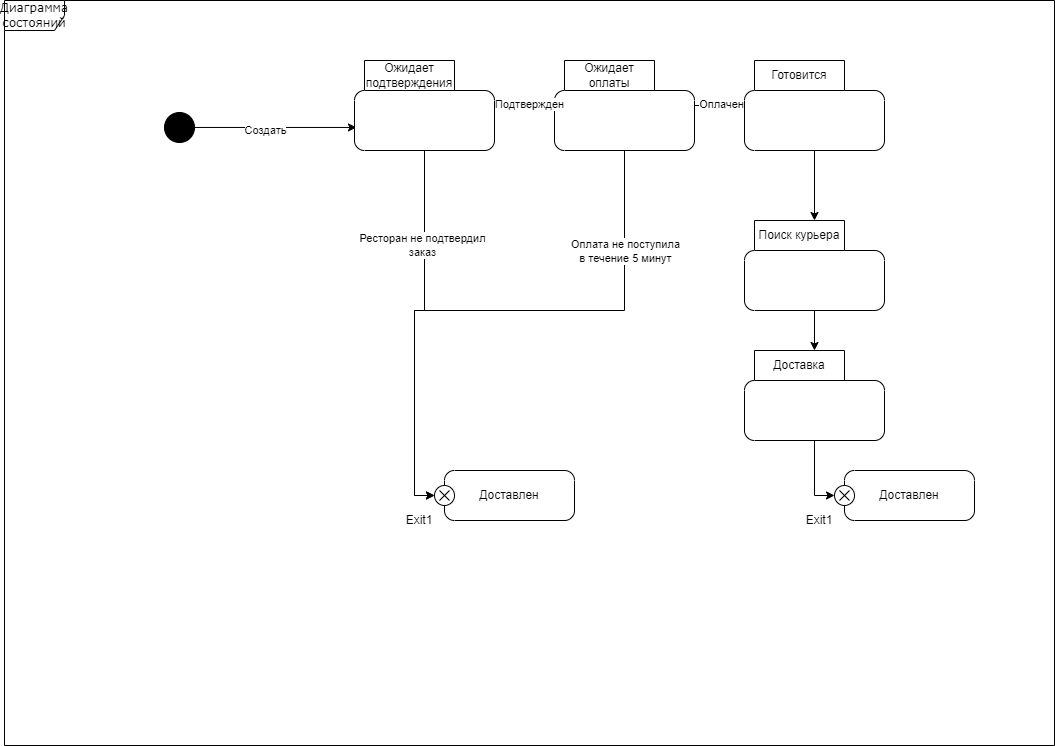

The diagram above was exported from draw.io. Its source (the exported page's mxGraphModel, read from the mxfile embedded in the PNG):
<mxGraphModel dx="2074" dy="1140" grid="1" gridSize="10" guides="1" tooltips="1" connect="1" arrows="1" fold="1" page="1" pageScale="1" pageWidth="1100" pageHeight="850" background="none" math="0" shadow="0">
  <root>
    <mxCell id="0" />
    <mxCell id="1" parent="0" />
    <mxCell id="2a3bc250acf0617d-8" value="Диаграмма состояний" style="shape=umlFrame;whiteSpace=wrap;html=1;rounded=1;shadow=0;comic=0;labelBackgroundColor=none;strokeWidth=1;fontFamily=Verdana;fontSize=12;align=center;" parent="1" vertex="1">
      <mxGeometry x="40" y="40" width="1050" height="745" as="geometry" />
    </mxCell>
    <mxCell id="x0iXqdsvAh5zPrXuK3yG-3" style="edgeStyle=orthogonalEdgeStyle;rounded=0;orthogonalLoop=1;jettySize=auto;html=1;entryX=0.014;entryY=0.744;entryDx=0;entryDy=0;entryPerimeter=0;" edge="1" parent="1" source="x0iXqdsvAh5zPrXuK3yG-1" target="x0iXqdsvAh5zPrXuK3yG-6">
      <mxGeometry relative="1" as="geometry">
        <mxPoint x="370" y="165" as="targetPoint" />
      </mxGeometry>
    </mxCell>
    <mxCell id="x0iXqdsvAh5zPrXuK3yG-23" value="Создать" style="edgeLabel;html=1;align=center;verticalAlign=middle;resizable=0;points=[];" vertex="1" connectable="0" parent="x0iXqdsvAh5zPrXuK3yG-3">
      <mxGeometry x="-0.1232" y="-3" relative="1" as="geometry">
        <mxPoint as="offset" />
      </mxGeometry>
    </mxCell>
    <mxCell id="x0iXqdsvAh5zPrXuK3yG-1" value="" style="ellipse;fillColor=strokeColor;html=1;" vertex="1" parent="1">
      <mxGeometry x="200" y="152" width="30" height="30" as="geometry" />
    </mxCell>
    <mxCell id="x0iXqdsvAh5zPrXuK3yG-17" style="edgeStyle=orthogonalEdgeStyle;rounded=0;orthogonalLoop=1;jettySize=auto;html=1;" edge="1" parent="1" source="x0iXqdsvAh5zPrXuK3yG-2" target="x0iXqdsvAh5zPrXuK3yG-10">
      <mxGeometry relative="1" as="geometry" />
    </mxCell>
    <mxCell id="x0iXqdsvAh5zPrXuK3yG-27" value="Оплачен" style="edgeLabel;html=1;align=center;verticalAlign=middle;resizable=0;points=[];" vertex="1" connectable="0" parent="x0iXqdsvAh5zPrXuK3yG-17">
      <mxGeometry x="0.04" y="2" relative="1" as="geometry">
        <mxPoint as="offset" />
      </mxGeometry>
    </mxCell>
    <mxCell id="x0iXqdsvAh5zPrXuK3yG-2" value="Ожидает оплаты" style="shape=folder;align=center;verticalAlign=middle;fontStyle=0;tabWidth=100;tabHeight=30;tabPosition=left;html=1;boundedLbl=1;labelInHeader=1;rounded=1;absoluteArcSize=1;arcSize=10;whiteSpace=wrap;" vertex="1" parent="1">
      <mxGeometry x="590" y="100" width="140" height="90" as="geometry" />
    </mxCell>
    <mxCell id="x0iXqdsvAh5zPrXuK3yG-5" style="edgeStyle=orthogonalEdgeStyle;rounded=0;orthogonalLoop=1;jettySize=auto;html=1;entryX=0;entryY=0.5;entryDx=0;entryDy=0;exitX=0.5;exitY=1;exitDx=0;exitDy=0;exitPerimeter=0;" edge="1" parent="1" source="x0iXqdsvAh5zPrXuK3yG-2" target="x0iXqdsvAh5zPrXuK3yG-20">
      <mxGeometry relative="1" as="geometry">
        <mxPoint x="450" y="470" as="targetPoint" />
      </mxGeometry>
    </mxCell>
    <mxCell id="x0iXqdsvAh5zPrXuK3yG-8" style="edgeStyle=orthogonalEdgeStyle;rounded=0;orthogonalLoop=1;jettySize=auto;html=1;" edge="1" parent="1" source="x0iXqdsvAh5zPrXuK3yG-6" target="x0iXqdsvAh5zPrXuK3yG-2">
      <mxGeometry relative="1" as="geometry" />
    </mxCell>
    <mxCell id="x0iXqdsvAh5zPrXuK3yG-26" value="Подтвержден" style="edgeLabel;html=1;align=center;verticalAlign=middle;resizable=0;points=[];" vertex="1" connectable="0" parent="x0iXqdsvAh5zPrXuK3yG-8">
      <mxGeometry x="0.1333" y="2" relative="1" as="geometry">
        <mxPoint as="offset" />
      </mxGeometry>
    </mxCell>
    <mxCell id="x0iXqdsvAh5zPrXuK3yG-22" style="edgeStyle=orthogonalEdgeStyle;rounded=0;orthogonalLoop=1;jettySize=auto;html=1;entryX=0;entryY=0.5;entryDx=0;entryDy=0;" edge="1" parent="1" source="x0iXqdsvAh5zPrXuK3yG-6" target="x0iXqdsvAh5zPrXuK3yG-20">
      <mxGeometry relative="1" as="geometry" />
    </mxCell>
    <mxCell id="x0iXqdsvAh5zPrXuK3yG-24" value="Оплата не поступила&lt;br&gt;в течение 5 минут" style="edgeLabel;html=1;align=center;verticalAlign=middle;resizable=0;points=[];" vertex="1" connectable="0" parent="x0iXqdsvAh5zPrXuK3yG-22">
      <mxGeometry x="-0.504" y="2" relative="1" as="geometry">
        <mxPoint x="198" y="7" as="offset" />
      </mxGeometry>
    </mxCell>
    <mxCell id="x0iXqdsvAh5zPrXuK3yG-25" value="Ресторан не подтвердил&lt;br&gt;заказ" style="edgeLabel;html=1;align=center;verticalAlign=middle;resizable=0;points=[];" vertex="1" connectable="0" parent="x0iXqdsvAh5zPrXuK3yG-22">
      <mxGeometry x="-0.4987" y="-3" relative="1" as="geometry">
        <mxPoint as="offset" />
      </mxGeometry>
    </mxCell>
    <mxCell id="x0iXqdsvAh5zPrXuK3yG-6" value="Ожидает подтверждения" style="shape=folder;align=center;verticalAlign=middle;fontStyle=0;tabWidth=100;tabHeight=30;tabPosition=left;html=1;boundedLbl=1;labelInHeader=1;rounded=1;absoluteArcSize=1;arcSize=10;whiteSpace=wrap;" vertex="1" parent="1">
      <mxGeometry x="390" y="100" width="140" height="90" as="geometry" />
    </mxCell>
    <mxCell id="x0iXqdsvAh5zPrXuK3yG-16" style="edgeStyle=orthogonalEdgeStyle;rounded=0;orthogonalLoop=1;jettySize=auto;html=1;" edge="1" parent="1" source="x0iXqdsvAh5zPrXuK3yG-10" target="x0iXqdsvAh5zPrXuK3yG-12">
      <mxGeometry relative="1" as="geometry" />
    </mxCell>
    <mxCell id="x0iXqdsvAh5zPrXuK3yG-10" value="Готовится" style="shape=folder;align=center;verticalAlign=middle;fontStyle=0;tabWidth=100;tabHeight=30;tabPosition=left;html=1;boundedLbl=1;labelInHeader=1;rounded=1;absoluteArcSize=1;arcSize=10;whiteSpace=wrap;" vertex="1" parent="1">
      <mxGeometry x="780" y="100" width="140" height="90" as="geometry" />
    </mxCell>
    <mxCell id="x0iXqdsvAh5zPrXuK3yG-15" style="edgeStyle=orthogonalEdgeStyle;rounded=0;orthogonalLoop=1;jettySize=auto;html=1;" edge="1" parent="1" source="x0iXqdsvAh5zPrXuK3yG-12" target="x0iXqdsvAh5zPrXuK3yG-13">
      <mxGeometry relative="1" as="geometry" />
    </mxCell>
    <mxCell id="x0iXqdsvAh5zPrXuK3yG-12" value="Поиск курьера" style="shape=folder;align=center;verticalAlign=middle;fontStyle=0;tabWidth=100;tabHeight=30;tabPosition=left;html=1;boundedLbl=1;labelInHeader=1;rounded=1;absoluteArcSize=1;arcSize=10;whiteSpace=wrap;" vertex="1" parent="1">
      <mxGeometry x="780" y="260" width="140" height="90" as="geometry" />
    </mxCell>
    <mxCell id="x0iXqdsvAh5zPrXuK3yG-13" value="Доставка" style="shape=folder;align=center;verticalAlign=middle;fontStyle=0;tabWidth=100;tabHeight=30;tabPosition=left;html=1;boundedLbl=1;labelInHeader=1;rounded=1;absoluteArcSize=1;arcSize=10;whiteSpace=wrap;" vertex="1" parent="1">
      <mxGeometry x="780" y="390" width="140" height="90" as="geometry" />
    </mxCell>
    <mxCell id="x0iXqdsvAh5zPrXuK3yG-14" style="edgeStyle=orthogonalEdgeStyle;rounded=0;orthogonalLoop=1;jettySize=auto;html=1;entryX=0;entryY=0.5;entryDx=0;entryDy=0;" edge="1" parent="1" source="x0iXqdsvAh5zPrXuK3yG-13" target="x0iXqdsvAh5zPrXuK3yG-18">
      <mxGeometry relative="1" as="geometry">
        <mxPoint x="676.98" y="480" as="targetPoint" />
      </mxGeometry>
    </mxCell>
    <mxCell id="x0iXqdsvAh5zPrXuK3yG-18" value="Доставлен" style="shape=umlState;rounded=1;verticalAlign=middle;spacingTop=0;absoluteArcSize=1;arcSize=10;umlStateConnection=connPointRefExit;boundedLbl=1;whiteSpace=wrap;html=1;" vertex="1" parent="1">
      <mxGeometry x="870" y="510" width="140" height="50" as="geometry" />
    </mxCell>
    <mxCell id="x0iXqdsvAh5zPrXuK3yG-19" value="Exit1" style="text;verticalAlign=middle;align=center;whiteSpace=wrap;html=1;" vertex="1" parent="x0iXqdsvAh5zPrXuK3yG-18">
      <mxGeometry x="-40" y="40" width="50" height="20" as="geometry" />
    </mxCell>
    <mxCell id="x0iXqdsvAh5zPrXuK3yG-20" value="Доставлен" style="shape=umlState;rounded=1;verticalAlign=middle;spacingTop=0;absoluteArcSize=1;arcSize=10;umlStateConnection=connPointRefExit;boundedLbl=1;whiteSpace=wrap;html=1;" vertex="1" parent="1">
      <mxGeometry x="470" y="510" width="140" height="50" as="geometry" />
    </mxCell>
    <mxCell id="x0iXqdsvAh5zPrXuK3yG-21" value="Exit1" style="text;verticalAlign=middle;align=center;whiteSpace=wrap;html=1;" vertex="1" parent="x0iXqdsvAh5zPrXuK3yG-20">
      <mxGeometry x="-40" y="40" width="50" height="20" as="geometry" />
    </mxCell>
  </root>
</mxGraphModel>